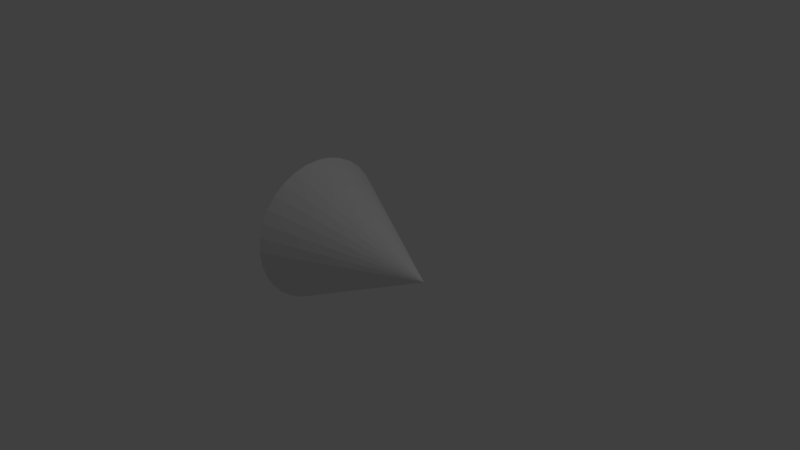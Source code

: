# Source: camera_vision_cone.blend  (saved by Blender 2.78.0; exported with 4.5.12 LTS)
import bpy
from mathutils import Matrix  # noqa: F401  (used for matrix-valued properties, if any)

bpy.ops.wm.read_factory_settings(use_empty=True)
scene = bpy.context.scene
scene.name = 'Scene'

# ---- collections
col_collection_1 = bpy.data.collections.new('Collection 1'); scene.collection.children.link(col_collection_1)

# ---- world
world_world = bpy.data.worlds.new('World'); scene.world = world_world
world_world.color = (0.05088, 0.05088, 0.05088)
world_world.use_sun_shadow = False
world_world.sun_shadow_jitter_overblur = 0.0
world_world.cycles.sampling_method = 'MANUAL'

# ---- cameras
cam_camera = bpy.data.cameras.new('Camera')
cam_camera.clip_end = 100.0
cam_camera.lens = 35.0
cam_camera.sensor_width = 32.0
cam_camera.sensor_height = 18.0
cam_camera.ortho_scale = 7.314
cam_camera.dof.focus_distance = 0.0
cam_camera.dof.aperture_fstop = 128.0

# ---- lights
light_lamp = bpy.data.lights.new('Lamp', 'POINT')
light_lamp.transmission_factor = 0.0
light_lamp.cutoff_distance = 30.0
light_lamp.energy = 100.0
light_lamp.shadow_buffer_clip_start = 1.001
light_lamp.shadow_soft_size = 0.1
light_lamp.shadow_maximum_resolution = 0.006
light_lamp.use_absolute_resolution = True

# ---- meshes
me_cone = bpy.data.meshes.new('Cone')
me_cone.from_pydata([(-1.0, 1.0, -2.503e-07), (-1.0, 0.9808, -0.1951), (-1.0, 0.9239, -0.3827), (-1.0, 0.8315, -0.5556), (-1.0, 0.7071, -0.7071), (-1.0, 0.5556, -0.8315), (-1.0, 0.3827, -0.9239), (-1.0, 0.1951, -0.9808), (-1.0, 7.55e-08, -1.0), (1.0, 0.0, 2.503e-07), (-1.0, -0.1951, -0.9808), (-1.0, -0.3827, -0.9239), (-1.0, -0.5556, -0.8315), (-1.0, -0.7071, -0.7071), (-1.0, -0.8315, -0.5556), (-1.0, -0.9239, -0.3827), (-1.0, -0.9808, -0.1951), (-1.0, -1.0, 7.55e-08), (-1.0, -0.9808, 0.1951), (-1.0, -0.9239, 0.3827), (-1.0, -0.8315, 0.5556), (-1.0, -0.7071, 0.7071), (-1.0, -0.5556, 0.8315), (-1.0, -0.3827, 0.9239), (-1.0, -0.1951, 0.9808), (-1.0, 9.656e-07, 1.0), (-1.0, 0.1951, 0.9808), (-1.0, 0.3827, 0.9239), (-1.0, 0.5556, 0.8315), (-1.0, 0.7071, 0.7071), (-1.0, 0.8315, 0.5556), (-1.0, 0.9239, 0.3827), (-1.0, 0.9808, 0.1951)], [], [(0, 9, 1), (1, 9, 2), (2, 9, 3), (3, 9, 4), (4, 9, 5), (5, 9, 6), (6, 9, 7), (7, 9, 8), (8, 9, 10), (10, 9, 11), (11, 9, 12), (12, 9, 13), (13, 9, 14), (14, 9, 15), (15, 9, 16), (16, 9, 17), (17, 9, 18), (18, 9, 19), (19, 9, 20), (20, 9, 21), (21, 9, 22), (22, 9, 23), (23, 9, 24), (24, 9, 25), (25, 9, 26), (26, 9, 27), (27, 9, 28), (28, 9, 29), (29, 9, 30), (30, 9, 31), (31, 9, 32), (32, 9, 0), (0, 1, 2, 3, 4, 5, 6, 7, 8, 10, 11, 12, 13, 14, 15, 16, 17, 18, 19, 20, 21, 22, 23, 24, 25, 26, 27, 28, 29, 30, 31, 32)])
me_cone.use_remesh_preserve_volume = False
me_cone.use_remesh_preserve_attributes = False
me_cone.use_mirror_vertex_groups = False
me_cone.update()

# ---- objects
ob_cone = bpy.data.objects.new('Cone', me_cone)
ob_lamp = bpy.data.objects.new('Lamp', light_lamp)
ob_camera = bpy.data.objects.new('Camera', cam_camera)

# ---- transforms, parenting, visibility, modifiers, constraints
ob_cone.location = (0.0, 0.0, 0.0)
ob_cone.lineart.crease_threshold = 0.0
ob_lamp.location = (4.076, 1.005, 5.904)
ob_lamp.rotation_euler = (0.6503, 0.05522, 1.866)
ob_lamp.lock_rotations_4d = False
ob_lamp.empty_display_type = 'ARROWS'
ob_lamp.color = (0.0, 0.0, 0.0, 0.0)
ob_lamp.lineart.crease_threshold = 0.0
ob_camera.location = (7.481, -6.508, 5.344)
ob_camera.rotation_euler = (1.109, 0.0, 0.8149)
ob_camera.lock_rotations_4d = False
ob_camera.empty_display_type = 'ARROWS'
ob_camera.color = (0.0, 0.0, 0.0, 0.0)
ob_camera.display_type = 'WIRE'
ob_camera.lineart.crease_threshold = 0.0

# ---- collection membership
col_collection_1.objects.link(ob_cone)
col_collection_1.objects.link(ob_lamp)
col_collection_1.objects.link(ob_camera)

# ---- scene / render settings (as saved in the file)
scene.camera = ob_camera
scene.frame_start = 1; scene.frame_end = 250; scene.frame_set(1)
scene.render.engine = 'BLENDER_EEVEE_NEXT'
scene.render.resolution_percentage = 50
scene.render.dither_intensity = 0.0
scene.cycles.use_denoising = False
scene.cycles.samples = 128
scene.cycles.sampling_pattern = 'TABULATED_SOBOL'
scene.cycles.light_sampling_threshold = 0.0
scene.cycles.use_adaptive_sampling = False
scene.cycles.use_light_tree = False
scene.cycles.blur_glossy = 0.0
scene.cycles.sample_clamp_indirect = 0.0
scene.view_settings.view_transform = 'Standard'
bpy.context.view_layer.update()
